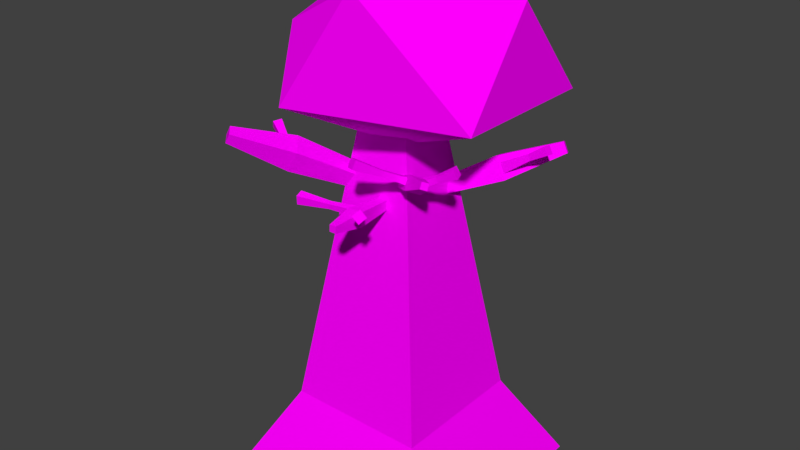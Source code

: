 # Source: Tree.blend  (saved by Blender 2.79.0; exported with 4.5.12 LTS)
import bpy
from mathutils import Matrix  # noqa: F401  (used for matrix-valued properties, if any)

bpy.ops.wm.read_factory_settings(use_empty=True)
scene = bpy.context.scene
scene.name = 'Scene'

# ---- collections
col_collection_1 = bpy.data.collections.new('Collection 1'); scene.collection.children.link(col_collection_1)

# ---- images (referenced by path relative to the original .blend; pixels are not part of the script)
import os
ASSET_DIR = os.environ.get("B2B_ASSET_DIR", "")  # directory of the original .blend (textures are referenced by path, not embedded)
HERE = os.path.dirname(os.path.abspath(__file__))  # packed textures are extracted next to this script under _unpacked/

def load_image(name, relpath, width, height, colorspace="sRGB"):
    """Load a texture the original file referenced (path relative to the .blend, or extracted next to this script)."""
    p = next((c for c in (os.path.join(HERE, relpath), os.path.join(ASSET_DIR, relpath)) if relpath and os.path.exists(c)), "")
    if p:
        img = bpy.data.images.load(p, check_existing=True)
        img.name = name
    else:  # same state as the original file: an image datablock whose file is absent (Cycles renders it pink)
        img = bpy.data.images.new(name, width, height)
        img.source = "FILE"
        img.filepath = "//" + (relpath or name)
    img.colorspace_settings.name = colorspace
    return img
img_treeleaves_psd = load_image('TreeLeaves.psd', 'TreeLeaves.psd', 1024, 1024, 'sRGB')
img_treebark_psd = load_image('TreeBark.psd', 'TreeBark.psd', 1024, 1024, 'sRGB')

# ---- materials (node trees are filled in below, after node groups)
mat_treeleaves = bpy.data.materials.new('TreeLeaves')
mat_treeleaves.alpha_threshold = 0.0
mat_treeleaves.diffuse_color = (0.06059, 0.8, 0.08683, 1.0)
mat_treeleaves.roughness = 0.5
mat_treebark = bpy.data.materials.new('TreeBark')
mat_treebark.alpha_threshold = 0.0
mat_treebark.diffuse_color = (0.3236, 0.111, 0.01994, 1.0)
mat_treebark.roughness = 0.5

# ---- material node trees
mat_treeleaves.use_nodes = True; mat_treeleaves.node_tree.nodes.clear()
_N = mat_treeleaves.node_tree.nodes; _L = mat_treeleaves.node_tree.links
n0 = _N.new('ShaderNodeOutputMaterial'); n0.name = 'Material Output'; n0.location = (300, 300)
n1 = _N.new('ShaderNodeBsdfDiffuse'); n1.name = 'Diffuse BSDF'; n1.location = (10, 300)
n2 = _N.new('ShaderNodeTexImage'); n2.name = 'Image Texture'; n2.location = (-169, 308)
n2.width = 140
n2.image = img_treeleaves_psd
_L.new(n1.outputs[0], n0.inputs[0])
_L.new(n2.outputs[0], n1.inputs[0])
n0.is_active_output = True
mat_treebark.use_nodes = True; mat_treebark.node_tree.nodes.clear()
_N = mat_treebark.node_tree.nodes; _L = mat_treebark.node_tree.links
n0 = _N.new('ShaderNodeOutputMaterial'); n0.name = 'Material Output'; n0.location = (300, 300)
n1 = _N.new('ShaderNodeBsdfDiffuse'); n1.name = 'Diffuse BSDF'; n1.location = (91, 308)
n2 = _N.new('ShaderNodeTexImage'); n2.name = 'Image Texture'; n2.location = (-111, 321)
n2.width = 140
n2.image = img_treebark_psd
_L.new(n1.outputs[0], n0.inputs[0])
_L.new(n2.outputs[0], n1.inputs[0])
n0.is_active_output = True

# ---- world
world_world = bpy.data.worlds.new('World'); scene.world = world_world
world_world.color = (0.05088, 0.05088, 0.05088)
world_world.use_sun_shadow = False
world_world.sun_shadow_jitter_overblur = 0.0
world_world.cycles.sampling_method = 'MANUAL'

# ---- meshes
me_icosphere_001 = bpy.data.meshes.new('Icosphere.001')
me_icosphere_001.from_pydata([(-8.925e-08, 0.0, -0.8771), (0.3474, -0.6009, -0.1871), (-0.3714, -0.684, -0.3708), (-0.7112, -0.1352, -0.5093), (-0.1178, 0.7939, -0.6508), (0.3233, 0.7142, -0.2437), (0.265, -1.101, 0.3523), (-0.7236, -0.8319, 0.4472), (-0.7236, 0.5257, 0.4472), (0.2764, 0.9732, 0.4472), (0.791, -0.0002428, 0.3885), (0.0, 0.0, 1.0)], [], [(0, 1, 2), (1, 0, 5), (0, 2, 3), (0, 3, 4), (0, 4, 5), (1, 5, 10), (2, 1, 6), (3, 2, 7), (4, 3, 8), (5, 4, 9), (1, 10, 6), (2, 6, 7), (3, 7, 8), (4, 8, 9), (5, 9, 10), (6, 10, 11), (7, 6, 11), (8, 7, 11), (9, 8, 11), (10, 9, 11)])
_uv = me_icosphere_001.uv_layers.new(name='UVMap')
_uv.uv.foreach_set('vector', [0.7136, -0.999, 2.046, -3.304, -0.7111, -3.623, -1.591, 1.37, 0.7136, -1.277, 3.453, 1.153, 0.7136, -0.999, -0.7111, -3.623, -2.014, -1.518, 0.7136, -0.999, -2.014, -1.518, 0.2619, 2.046, 0.7136, -1.277, 3.759, -0.4088, 3.453, 1.153, -1.591, 1.37, 3.453, 1.153, 0.7127, 3.578, -0.7111, 0.6655, 2.046, 1.37, 1.73, 3.439, 0.1949, 0.1344, -1.91, 0.6655, -2.478, 3.803, 3.759, -0.4088, 0.1949, 0.1344, 2.73, 3.803, 1.954, 1.153, 0.2619, -0.4088, 1.774, 3.803, -1.591, 1.37, 0.7127, 3.578, -3.511, 3.439, -0.7111, 0.6655, 1.73, 3.439, -2.062, 3.803, 0.1949, 0.1344, -2.478, 3.803, 2.73, 3.803, 0.2619, -0.4088, -2.062, 3.803, 1.774, 3.803, 3.453, 1.153, 4.447, 3.803, 0.7127, 3.578, 1.73, 2.448, 3.748, 6.672, 0.7136, 6.673, -2.062, -4.19, 1.73, -5.223, 0.7136, -0.999, -2.062, 1.018, -2.062, -4.19, 0.7136, -0.999, 1.774, 2.734, -2.062, 1.018, 0.7136, -0.999, 3.748, -0.9999, 1.774, 2.734, 0.7136, -0.999])
me_icosphere_001.materials.append(mat_treeleaves)
me_icosphere_001.use_remesh_preserve_volume = False
me_icosphere_001.use_remesh_preserve_attributes = False
me_icosphere_001.use_mirror_vertex_groups = False
me_icosphere_001.update()
me_cube_001 = bpy.data.meshes.new('Cube.001')
me_cube_001.from_pydata([(-1.0, -1.0, -1.0), (0.159, 0.2521, 1.634), (-1.0, 1.0, -1.0), (-0.6, 0.6, -0.2523), (1.0, -1.0, -1.0), (0.6, -0.6, -0.2523), (1.0, 1.0, -1.0), (0.6, 0.6, -0.2523), (-0.6, -0.6, -0.2523), (0.2175, 0.2399, 1.529), (0.2103, 0.1508, 1.674), (0.2688, 0.1386, 1.57), (-0.21, -0.21, 2.285), (-0.21, 0.21, 2.285), (0.21, 0.21, 2.285), (0.21, -0.21, 2.285), (1.036, 0.6955, 1.949), (0.9907, 0.7049, 2.03), (0.9963, 0.7738, 1.918), (0.951, 0.7833, 1.999), (0.5977, 0.3933, 1.909), (0.695, 0.373, 1.735), (0.5124, 0.5616, 1.841), (0.6097, 0.5414, 1.667), (0.6347, 0.4885, 1.851), (0.6842, 0.476, 1.774), (0.6308, 0.3969, 1.864), (0.6802, 0.3845, 1.786), (1.034, 0.411, 2.021), (0.9957, 0.4206, 2.081), (1.037, 0.4819, 2.012), (0.9988, 0.4915, 2.072), (0.8585, 0.4227, 1.982), (0.8868, 0.4156, 1.937), (0.8608, 0.4752, 1.975), (0.8891, 0.4681, 1.93), (-0.1501, 0.0376, 1.744), (-0.145, 0.09342, 1.646), (-0.06128, 0.09625, 1.782), (-0.05618, 0.1521, 1.684), (-0.6671, 0.8185, 2.046), (-0.6711, 0.7753, 2.122), (-0.7359, 0.7731, 2.017), (-0.7398, 0.7299, 2.093), (-0.3994, 0.5112, 2.044), (-0.391, 0.604, 1.881), (-0.5471, 0.4138, 1.981), (-0.5386, 0.5065, 1.818), (-0.5605, -0.6644, 1.808), (-0.4612, -0.6599, 1.982), (-0.6848, -0.5225, 1.875), (-0.5856, -0.518, 2.049), (-0.8311, -0.9834, 2.139), (-0.8773, -0.9855, 2.058), (-0.889, -0.9173, 2.171), (-0.9352, -0.9194, 2.09), (-0.2511, -0.05356, 1.601), (-0.1914, -0.05086, 1.705), (-0.1763, -0.139, 1.56), (-0.1166, -0.1363, 1.665), (-0.7544, 0.4974, 2.084), (-0.7851, 0.488, 2.022), (-0.748, 0.4282, 2.091), (-0.7787, 0.4188, 2.029), (-0.5326, 0.4372, 1.913), (-0.5089, 0.4445, 1.961), (-0.5376, 0.4907, 1.907), (-0.5138, 0.4979, 1.955), (-0.6265, 0.446, 2.011), (-0.6441, 0.4406, 1.976), (-0.6301, 0.4856, 2.007), (-0.6478, 0.4803, 1.972), (-0.6438, -0.6211, 1.977), (-0.6837, -0.5894, 1.9), (-0.6024, -0.5393, 1.989), (-0.6423, -0.5076, 1.912), (-0.8378, -0.4415, 2.053), (-0.8069, -0.466, 2.112), (-0.8698, -0.5048, 2.043), (-0.839, -0.5293, 2.103), (-0.6828, -0.5245, 2.013), (-0.7057, -0.5063, 1.969), (-0.7065, -0.5714, 2.006), (-0.7294, -0.5532, 1.962), (0.1679, -0.1455, 1.779), (0.1737, -0.1816, 1.715), (0.1214, -0.1969, 1.804), (0.1272, -0.2329, 1.74), (0.6201, -0.5544, 1.976), (0.6156, -0.5265, 2.025), (0.6561, -0.5147, 1.956), (0.6516, -0.4868, 2.006), (0.4016, -0.4039, 1.974), (0.4113, -0.4638, 1.868), (0.479, -0.3186, 1.933), (0.4886, -0.3785, 1.827), (0.7324, -0.3237, 2.07), (0.7627, -0.3052, 2.002), (0.7066, -0.2514, 2.078), (0.7369, -0.2329, 2.01), (0.4784, -0.3201, 1.881), (0.4549, -0.3344, 1.935), (0.4983, -0.376, 1.875), (0.4749, -0.3903, 1.928), (0.5813, -0.3038, 1.99), (0.5987, -0.2932, 1.951), (0.5961, -0.3452, 1.985), (0.6135, -0.3346, 1.946), (0.1388, -0.7199, 2.141), (0.1313, -0.7546, 2.073), (0.209, -0.7512, 2.149), (0.2014, -0.7859, 2.081), (0.3898, -0.3956, 1.872), (0.3957, -0.3687, 1.925), (0.3356, -0.3714, 1.866), (0.3414, -0.3445, 1.919), (0.2964, -0.5483, 2.018), (0.292, -0.5682, 1.979), (0.2562, -0.5304, 2.014), (0.2518, -0.5503, 1.974), (0.1156, -0.258, 1.644), (0.1142, -0.2606, 1.571), (0.04209, -0.2607, 1.646), (0.04067, -0.2633, 1.572), (0.07305, -0.8956, 1.602), (0.07415, -0.8937, 1.659), (0.1299, -0.8935, 1.601), (0.131, -0.8915, 1.658), (0.03281, -0.6465, 1.684), (0.03045, -0.6508, 1.562), (0.1549, -0.642, 1.681), (0.1526, -0.6463, 1.559), (0.2768, -0.8821, 1.784), (0.3304, -0.8706, 1.729), (0.307, -0.8247, 1.826), (0.3606, -0.8132, 1.771), (0.1693, -0.6245, 1.635), (0.1278, -0.6334, 1.677), (0.1459, -0.6689, 1.602), (0.1044, -0.6778, 1.644), (0.2153, -0.73, 1.732), (0.246, -0.7234, 1.701), (0.198, -0.7629, 1.708), (0.2287, -0.7563, 1.677), (-0.4086, -0.6862, 1.705), (-0.4165, -0.6764, 1.629), (-0.3862, -0.7592, 1.693), (-0.3942, -0.7494, 1.617), (0.06187, -0.5976, 1.598), (0.068, -0.6052, 1.657), (0.0446, -0.5412, 1.607), (0.05073, -0.5487, 1.666), (-0.1493, -0.6646, 1.664), (-0.1538, -0.659, 1.62), (-0.1621, -0.6228, 1.671), (-0.1666, -0.6172, 1.627)], [], [(0, 8, 3, 2), (2, 3, 7, 6), (6, 7, 5, 4), (4, 5, 8, 0), (2, 6, 4, 0), (21, 20, 10, 11), (5, 7, 14, 15), (18, 19, 17, 16), (23, 22, 19, 18), (11, 10, 1, 9), (14, 13, 12, 15), (3, 8, 12, 13), (8, 5, 15, 12), (7, 3, 13, 14), (23, 18, 16, 21), (22, 1, 10, 20), (19, 22, 20, 17), (9, 23, 21, 11), (9, 1, 22, 23), (16, 17, 20, 21), (33, 32, 26, 27), (30, 31, 29, 28), (35, 34, 31, 30), (27, 26, 24, 25), (35, 30, 28, 33), (34, 24, 26, 32), (31, 34, 32, 29), (25, 35, 33, 27), (25, 24, 34, 35), (28, 29, 32, 33), (45, 44, 38, 39), (42, 43, 41, 40), (47, 46, 43, 42), (39, 38, 36, 37), (47, 42, 40, 45), (46, 36, 38, 44), (43, 46, 44, 41), (37, 47, 45, 39), (37, 36, 46, 47), (40, 41, 44, 45), (49, 59, 57, 51), (48, 49, 52, 53), (50, 51, 57, 56), (58, 59, 49, 48), (56, 57, 59, 58), (58, 48, 50, 56), (53, 52, 54, 55), (52, 49, 51, 54), (55, 54, 51, 50), (48, 53, 55, 50), (69, 68, 62, 63), (66, 67, 65, 64), (71, 70, 67, 66), (63, 62, 60, 61), (71, 66, 64, 69), (70, 60, 62, 68), (67, 70, 68, 65), (61, 71, 69, 63), (61, 60, 70, 71), (64, 65, 68, 69), (81, 80, 74, 75), (78, 79, 77, 76), (83, 82, 79, 78), (75, 74, 72, 73), (83, 78, 76, 81), (82, 72, 74, 80), (79, 82, 80, 77), (73, 83, 81, 75), (73, 72, 82, 83), (76, 77, 80, 81), (93, 92, 86, 87), (90, 91, 89, 88), (95, 94, 91, 90), (87, 86, 84, 85), (95, 90, 88, 93), (94, 84, 86, 92), (91, 94, 92, 89), (85, 95, 93, 87), (85, 84, 94, 95), (88, 89, 92, 93), (105, 104, 98, 99), (102, 103, 101, 100), (107, 106, 103, 102), (99, 98, 96, 97), (107, 102, 100, 105), (106, 96, 98, 104), (103, 106, 104, 101), (97, 107, 105, 99), (97, 96, 106, 107), (100, 101, 104, 105), (117, 116, 110, 111), (114, 115, 113, 112), (119, 118, 115, 114), (111, 110, 108, 109), (119, 114, 112, 117), (118, 108, 110, 116), (115, 118, 116, 113), (109, 119, 117, 111), (109, 108, 118, 119), (112, 113, 116, 117), (129, 128, 122, 123), (126, 127, 125, 124), (131, 130, 127, 126), (123, 122, 120, 121), (131, 126, 124, 129), (130, 120, 122, 128), (127, 130, 128, 125), (121, 131, 129, 123), (121, 120, 130, 131), (124, 125, 128, 129), (141, 140, 134, 135), (138, 139, 137, 136), (143, 142, 139, 138), (135, 134, 132, 133), (143, 138, 136, 141), (142, 132, 134, 140), (139, 142, 140, 137), (133, 143, 141, 135), (133, 132, 142, 143), (136, 137, 140, 141), (153, 152, 146, 147), (150, 151, 149, 148), (155, 154, 151, 150), (147, 146, 144, 145), (155, 150, 148, 153), (154, 144, 146, 152), (151, 154, 152, 149), (145, 155, 153, 147), (145, 144, 154, 155), (148, 149, 152, 153)])
_uv = me_cube_001.uv_layers.new(name='UVMap')
_uv.uv.foreach_set('vector', [-0.01768, -0.6139, 0.5644, 0.4741, 2.311, 0.4741, 2.893, -0.6139, -0.01768, -0.6139, 0.5644, 0.4741, 2.311, 0.4741, 2.893, -0.6139, -0.01768, -0.6139, -0.5998, 0.4741, -2.346, 0.4741, -2.928, -0.6139, -0.01768, -0.6139, -0.5998, 0.4741, -2.346, 0.4741, -2.928, -0.6139, -0.01768, -0.6139, 2.893, -0.6139, 2.893, -3.524, -0.01768, -3.524, 4.759, -0.02316, 4.362, 0.6879, 2.778, -0.2698, 3.017, -0.6977, 0.5644, 0.4741, 2.311, 0.4741, 1.743, 4.167, 1.132, 4.167, 5.081, 0.7265, 5.12, 1.058, 4.8, 1.186, 4.761, 0.8546, 4.41, -0.2983, 4.013, 0.4128, 5.806, 1.058, 5.991, 0.7265, 2.485, -0.6977, 2.535, -0.2698, 2.949, -0.4353, 2.899, -0.8633, 1.743, 1.147, 1.132, 1.147, 1.132, 0.5357, 1.743, 0.5357, 2.311, 0.4741, 0.5644, 0.4741, 1.132, 4.167, 1.743, 4.167, 0.5644, 0.4741, 2.311, 0.4741, 1.743, 4.167, 1.132, 4.167, 2.311, 0.4741, 0.5644, 0.4741, 1.132, 4.167, 1.743, 4.167, 4.41, 3.274, 5.991, 4.224, 6.153, 3.904, 4.759, 2.586, 4.013, 3.357, 2.568, 2.091, 2.778, 1.677, 4.362, 2.669, 5.806, 4.263, 4.013, 3.357, 4.362, 2.669, 5.968, 3.942, 2.807, 2.042, 4.41, 3.274, 4.759, 2.586, 3.017, 1.628, 2.807, -0.8633, 2.568, -0.4353, 4.013, 0.4128, 4.41, -0.2983, -2.022, 0.8546, -2.207, 1.186, -3.814, 0.6879, -3.416, -0.02316, 5.543, 0.8052, 5.427, 0.986, 4.497, 0.5033, 4.699, 0.1879, 3.888, 1.109, 3.927, 1.353, 3.638, 1.392, 3.598, 1.148, 5.553, 0.7766, 5.437, 0.9574, 6.001, 1.353, 6.157, 1.109, 3.49, 0.1879, 3.541, 0.5033, 3.915, 0.4534, 3.864, 0.138, 5.553, 2.974, 6.157, 3.031, 6.145, 2.741, 5.543, 2.76, 5.437, 3.003, 4.513, 3.058, 4.497, 2.683, 5.427, 2.789, 6.001, 3.07, 5.437, 3.003, 5.427, 2.789, 5.988, 2.78, 4.715, 3.007, 5.553, 2.974, 5.543, 2.76, 4.699, 2.633, 4.715, 0.138, 4.513, 0.4534, 5.437, 0.9574, 5.553, 0.7766, -2.031, 1.148, -2.187, 1.392, -2.748, 0.986, -2.632, 0.8052, 4.387, 0.5735, 4.008, 1.24, 2.312, 0.1711, 2.54, -0.2301, -1.09, 1.13, -1.106, 1.44, -0.8249, 1.56, -0.8087, 1.25, 3.989, 0.3156, 3.61, 0.9822, 4.902, 1.44, 5.079, 1.13, 1.689, -0.2301, 1.668, 0.1711, 1.305, 0.01589, 1.325, -0.3853, -0.2833, 3.132, -1.09, 4.221, -0.8087, 4.407, 0.3202, 3.53, -0.3179, 2.752, 1.305, 1.215, 1.668, 1.455, 0.2855, 3.151, -1.106, 4.045, -0.3179, 2.752, 0.2855, 3.151, -0.8249, 4.23, 1.325, 1.443, -0.2833, 3.132, 0.3202, 3.53, 1.689, 1.683, 2.3, -0.3853, 2.072, 0.01589, 3.61, 0.9822, 3.989, 0.3156, 5.264, 1.25, 5.087, 1.56, 4.008, 1.24, 4.387, 0.5735, 0.0331, -1.636, 1.442, 0.5042, 1.136, 0.8532, -0.4753, -1.056, -0.3726, 0.2749, 0.0331, 0.986, -1.479, 1.631, -1.668, 1.3, -0.8811, 0.5501, -0.4753, 1.261, 1.136, -0.1428, 0.8917, -0.5707, 1.35, -0.7363, 1.361, -0.3084, -0.779, 0.986, -0.7974, 0.2749, 0.8917, -0.5707, 1.136, -0.1428, 1.442, -0.3084, 1.198, -0.7363, 1.198, 0.4931, -0.3726, -1.655, -0.8811, -1.075, 0.8917, 0.8422, -1.668, 1.3, -1.479, 1.631, -1.716, 1.759, -1.905, 1.428, -1.479, -2.959, 0.0331, -1.636, -0.4753, -1.056, -1.716, -2.689, -1.84, 1.428, -1.831, 1.759, -0.1991, 1.261, -0.2174, 0.5501, -0.3726, -1.655, -1.668, -2.967, -1.905, -2.697, -0.8811, -1.075, -0.7146, 0.9621, -0.6426, 1.107, -1.139, 1.433, -1.265, 1.18, 3.924, 0.683, 3.954, 0.879, 3.735, 0.9021, 3.705, 0.7061, -0.7295, 0.9449, -0.6575, 1.09, -0.1819, 0.879, -0.2791, 0.683, 3.63, 1.18, 3.669, 1.433, 3.951, 1.403, 3.913, 1.15, -0.7295, 3.024, -0.2791, 3.067, -0.2589, 2.848, -0.7146, 2.862, -0.6575, 3.046, -1.165, 3.094, -1.139, 2.812, -0.6426, 2.884, -0.1819, 3.096, -0.6575, 3.046, -0.6426, 2.884, -0.1618, 2.878, -1.291, 3.056, -0.7295, 3.024, -0.7146, 2.862, -1.265, 2.773, -1.291, 1.15, -1.165, 1.403, -0.6575, 1.09, -0.7295, 0.9449, -0.2589, 0.7061, -0.1618, 0.9021, -0.6426, 1.107, -0.7146, 0.9621, -0.9662, 0.9333, -0.8727, 1.114, -0.544, 1.016, -0.7072, 0.7005, -0.145, 1.238, -0.2453, 1.482, 0.01336, 1.52, 0.1137, 1.276, -1.063, 0.9047, -0.9697, 1.085, -1.511, 1.482, -1.637, 1.238, -0.1565, 0.7005, -0.2862, 1.016, -0.6205, 0.966, -0.4909, 0.6506, -1.063, -1.2, -1.637, -1.002, -1.506, -0.7435, -0.9662, -1.009, -0.9697, -1.275, -0.7133, -1.478, -0.544, -1.143, -0.8727, -1.083, -1.511, -1.102, -0.9697, -1.275, -0.8727, -1.083, -1.38, -0.8438, -0.8764, -1.348, -1.063, -1.2, -0.9662, -1.009, -0.7072, -1.014, -0.8764, 0.6506, -0.7133, 0.966, -0.9697, 1.085, -1.063, 0.9047, -1.506, 1.276, -1.38, 1.52, -0.8727, 1.114, -0.9662, 0.9333, 0.02261, 0.5212, 0.2673, 0.955, 1.114, 0.2592, 0.9663, -0.001868, -0.1856, 0.8832, -0.07171, 1.085, -0.234, 1.163, -0.3479, 0.9614, 0.3712, 0.3533, 0.6159, 0.7872, -0.07171, 1.085, -0.1856, 0.8832, 0.9663, -0.001868, 1.114, 0.2592, 1.323, 0.1582, 1.176, -0.1029, 3.916, -0.486, 4.6, -1.043, 4.453, -1.205, 3.599, -0.8346, 3.876, -0.2413, 2.605, 0.4662, 2.415, 0.2564, 3.56, -0.5899, 4.582, -0.9289, 3.876, -0.2413, 3.56, -0.5899, 4.434, -1.091, 2.629, 0.3189, 3.916, -0.486, 3.599, -0.8346, 2.438, 0.1091, 2.629, -0.1029, 2.605, 0.1582, 3.876, 0.7872, 3.916, 0.3533, 4.453, 0.9614, 4.434, 1.163, 3.56, 0.955, 3.599, 0.5212, 4.366, 0.8597, 4.295, 1.02, 4.807, 1.381, 4.931, 1.1, 0.3813, 0.5511, 0.3228, 0.7678, 0.5515, 0.7934, 0.61, 0.5767, 4.426, 0.8408, 4.355, 1.001, 3.859, 0.7678, 3.955, 0.5511, 0.9663, 1.1, 0.8908, 1.381, 0.5952, 1.347, 0.6707, 1.067, 4.426, -0.3067, 3.955, -0.4759, 3.874, -0.2472, 4.366, -0.1373, 4.355, -0.35, 4.912, -0.262, 4.807, 0.03358, 4.295, -0.1806, 3.859, -0.5344, 4.355, -0.35, 4.295, -0.1806, 3.778, -0.3057, 5.036, -0.1865, 4.426, -0.3067, 4.366, -0.1373, 4.931, 0.1091, 5.036, 1.067, 4.912, 1.347, 4.355, 1.001, 4.426, 0.8408, 3.874, 0.5767, 3.778, 0.7934, 4.295, 1.02, 4.366, 0.8597, -0.4042, 0.9751, -0.3229, 1.136, -1.152, 1.671, -1.294, 1.391, 3.29, 0.5125, 3.314, 0.7292, 3.536, 0.7548, 3.512, 0.538, -0.3309, 0.9562, -0.2496, 1.117, 0.51, 0.7292, 0.4002, 0.5125, 2.742, 1.391, 2.772, 1.671, 2.486, 1.638, 2.455, 1.358, 2.948, -1.188, 3.29, -0.457, 3.512, -0.5558, 3.112, -1.261, 2.965, -1.107, 2.486, -1.882, 2.772, -2.009, 3.13, -1.18, 3.314, -0.3472, 2.965, -1.107, 3.13, -1.18, 3.536, -0.4461, 2.455, -2.023, 2.948, -1.188, 3.112, -1.261, 2.742, -2.151, -1.166, 1.358, -1.024, 1.638, -0.2496, 1.117, -0.3309, 0.9562, 0.3014, 0.538, 0.4111, 0.7548, -0.3229, 1.136, -0.4042, 0.9751, -0.7419, -0.7311, -0.7244, -0.2319, 0.8526, -0.3872, 0.8421, -0.6877, 2.449, -0.5707, 2.454, -0.3383, 2.221, -0.3335, 2.217, -0.5659, -0.7234, -0.7415, -0.7059, -0.2422, -1.726, -0.3383, -1.734, -0.5707, 2.085, -0.6877, 2.09, -0.3872, 2.391, -0.3934, 2.385, -0.6939, 2.542, -1.581, 2.449, -2.591, 2.217, -2.6, 2.043, -1.599, 2.552, -1.563, 2.391, 0.006514, 2.09, -0.004621, 2.052, -1.582, 2.454, -2.583, 2.552, -1.563, 2.052, -1.582, 2.221, -2.592, 2.385, -0.003977, 2.542, -1.581, 2.043, -1.599, 2.085, -0.01511, 0.8532, -0.6939, 0.8637, -0.3934, -0.7059, -0.2422, -0.7234, -0.7415, -1.743, -0.5659, -1.735, -0.3335, -0.7244, -0.2319, -0.7419, -0.7311, 2.924, -0.1624, 2.798, -0.03507, 3.173, 0.3488, 3.392, 0.1267, 2.515, -0.564, 2.345, -0.3922, 2.441, -0.2596, 2.61, -0.4314, 2.853, -0.2606, 2.727, -0.1333, 2.345, -0.3922, 2.515, -0.564, 3.392, 0.1267, 3.173, 0.3488, 3.05, 0.1775, 3.269, -0.04462, -1.173, -0.2606, -0.8159, -0.564, -0.6345, -0.4314, -1.039, -0.1624, -1.2, -0.1333, -1.687, 0.1775, -1.453, 0.3488, -1.066, -0.03507, 2.345, -1.709, 2.727, -2.057, 2.798, -1.923, 2.441, -1.528, 3.269, -2.498, 2.853, -2.03, 2.924, -1.896, 3.392, -2.263, 3.269, -0.04462, 3.05, 0.1775, 2.727, -0.1333, 2.853, -0.2606, 2.61, -0.4314, 2.441, -0.2596, 2.798, -0.03507, 2.924, -0.1624, 1.29, -0.4915, 1.308, -0.3131, 0.3395, -0.1939, 0.3071, -0.5052, -0.2937, -0.546, -0.3247, -0.3051, -0.5555, -0.3421, -0.5245, -0.583, 1.237, -0.4641, 1.256, -0.2857, 2.126, -0.3051, 2.101, -0.546, -1.145, -0.5052, -1.185, -0.1939, -0.8868, -0.146, -0.8467, -0.4573, 1.237, -1.462, 2.101, -1.151, 2.171, -1.382, 1.29, -1.633, 1.256, -1.485, 0.2483, -1.744, 0.3395, -2.042, 1.308, -1.656, 2.126, -1.182, 1.256, -1.485, 1.308, -1.656, 2.196, -1.413, 0.2159, -1.704, 1.237, -1.462, 1.29, -1.633, 0.3071, -2.002, 0.2159, -0.4573, 0.2483, -0.146, 1.256, -0.2857, 1.237, -0.4641, 2.171, -0.583, 2.196, -0.3421, 1.308, -0.3131, 1.29, -0.4915])
me_cube_001.materials.append(mat_treebark)
me_cube_001.use_remesh_preserve_volume = False
me_cube_001.use_remesh_preserve_attributes = False
me_cube_001.use_mirror_vertex_groups = False
me_cube_001.update()

# ---- objects
ob_leaves = bpy.data.objects.new('Leaves', me_icosphere_001)
ob_tree = bpy.data.objects.new('Tree', me_cube_001)

# ---- transforms, parenting, visibility, modifiers, constraints
ob_leaves.location = (0.0, 0.0, 2.805)
ob_leaves.scale = (-1.376, -0.9236, -0.8307)
ob_leaves.lineart.crease_threshold = 0.0
ob_tree.location = (0.0, 0.0, 0.0)
ob_tree.show_wire = True
ob_tree.lineart.crease_threshold = 0.0

# ---- collection membership
col_collection_1.objects.link(ob_leaves)
col_collection_1.objects.link(ob_tree)

# ---- scene / render settings (as saved in the file)
scene.frame_start = 1; scene.frame_end = 250; scene.frame_set(1)
scene.render.engine = 'CYCLES'
scene.render.resolution_percentage = 50
scene.render.dither_intensity = 0.0
scene.cycles.use_denoising = False
scene.cycles.samples = 128
scene.cycles.sampling_pattern = 'TABULATED_SOBOL'
scene.cycles.use_adaptive_sampling = False
scene.cycles.use_light_tree = False
scene.cycles.blur_glossy = 0.0
scene.cycles.sample_clamp_indirect = 0.0
scene.view_settings.view_transform = 'Standard'
bpy.context.view_layer.update()

# ---- added for rendering (the .blend has no active camera and no usable light): camera, sun
cam_auto = bpy.data.cameras.new('AutoCamera')
cam_auto.lens = 50.0
cam_auto.sensor_width = 36.0
cam_auto.clip_end = 1000.0
ob_auto_camera = bpy.data.objects.new('AutoCamera', cam_auto)
scene.collection.objects.link(ob_auto_camera)
ob_auto_camera.location = (4.96854, -5.98465, 5.26214)
ob_auto_camera.rotation_euler = (1.09748, -7.21219e-08, 0.694738)
scene.camera = ob_auto_camera
light_auto_sun = bpy.data.lights.new('AutoSun', 'SUN')
light_auto_sun.energy = 3.0
light_auto_sun.angle = 0.0523599
ob_auto_sun = bpy.data.objects.new('AutoSun', light_auto_sun)
scene.collection.objects.link(ob_auto_sun)
ob_auto_sun.rotation_euler = (0.872665, 0.174533, 0.523599)
bpy.context.view_layer.update()
